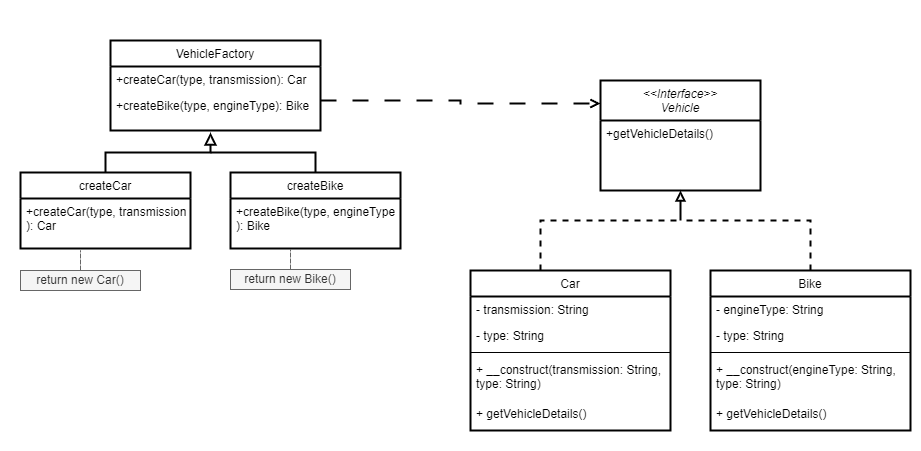

The diagram above was exported from draw.io. Its source (the exported page's mxGraphModel, read from the mxfile embedded in the PNG):
<mxGraphModel dx="2261" dy="854" grid="1" gridSize="10" guides="1" tooltips="1" connect="1" arrows="1" fold="1" page="1" pageScale="1" pageWidth="827" pageHeight="1169" math="0" shadow="0">
  <root>
    <mxCell id="WIyWlLk6GJQsqaUBKTNV-0" />
    <mxCell id="WIyWlLk6GJQsqaUBKTNV-1" parent="WIyWlLk6GJQsqaUBKTNV-0" />
    <mxCell id="_4Axrsc10jbwJWih9pi8-37" value="" style="rounded=0;whiteSpace=wrap;html=1;strokeColor=none;fillColor=none;" vertex="1" parent="WIyWlLk6GJQsqaUBKTNV-1">
      <mxGeometry x="-320" width="920" height="450" as="geometry" />
    </mxCell>
    <mxCell id="_4Axrsc10jbwJWih9pi8-20" style="edgeStyle=orthogonalEdgeStyle;rounded=0;orthogonalLoop=1;jettySize=auto;html=1;dashed=1;endArrow=none;endFill=0;strokeWidth=2;" edge="1" parent="WIyWlLk6GJQsqaUBKTNV-1" source="zkfFHV4jXpPFQw0GAbJ--6">
      <mxGeometry relative="1" as="geometry">
        <mxPoint x="360" y="220" as="targetPoint" />
        <Array as="points">
          <mxPoint x="220" y="220" />
          <mxPoint x="360" y="220" />
        </Array>
      </mxGeometry>
    </mxCell>
    <mxCell id="zkfFHV4jXpPFQw0GAbJ--6" value="Car" style="swimlane;fontStyle=0;align=center;verticalAlign=top;childLayout=stackLayout;horizontal=1;startSize=26;horizontalStack=0;resizeParent=1;resizeLast=0;collapsible=1;marginBottom=0;rounded=0;shadow=0;strokeWidth=2;" parent="WIyWlLk6GJQsqaUBKTNV-1" vertex="1">
      <mxGeometry x="150" y="270" width="200" height="160" as="geometry">
        <mxRectangle x="130" y="380" width="160" height="26" as="alternateBounds" />
      </mxGeometry>
    </mxCell>
    <mxCell id="zkfFHV4jXpPFQw0GAbJ--7" value="- transmission: String" style="text;align=left;verticalAlign=top;spacingLeft=4;spacingRight=4;overflow=hidden;rotatable=0;points=[[0,0.5],[1,0.5]];portConstraint=eastwest;" parent="zkfFHV4jXpPFQw0GAbJ--6" vertex="1">
      <mxGeometry y="26" width="200" height="26" as="geometry" />
    </mxCell>
    <mxCell id="zkfFHV4jXpPFQw0GAbJ--8" value="- type: String" style="text;align=left;verticalAlign=top;spacingLeft=4;spacingRight=4;overflow=hidden;rotatable=0;points=[[0,0.5],[1,0.5]];portConstraint=eastwest;rounded=0;shadow=0;html=0;" parent="zkfFHV4jXpPFQw0GAbJ--6" vertex="1">
      <mxGeometry y="52" width="200" height="26" as="geometry" />
    </mxCell>
    <mxCell id="zkfFHV4jXpPFQw0GAbJ--9" value="" style="line;html=1;strokeWidth=1;align=left;verticalAlign=middle;spacingTop=-1;spacingLeft=3;spacingRight=3;rotatable=0;labelPosition=right;points=[];portConstraint=eastwest;" parent="zkfFHV4jXpPFQw0GAbJ--6" vertex="1">
      <mxGeometry y="78" width="200" height="8" as="geometry" />
    </mxCell>
    <mxCell id="zkfFHV4jXpPFQw0GAbJ--10" value="+ __construct(transmission: String,&#10;type: String) " style="text;align=left;verticalAlign=top;spacingLeft=4;spacingRight=4;overflow=hidden;rotatable=0;points=[[0,0.5],[1,0.5]];portConstraint=eastwest;fontStyle=0" parent="zkfFHV4jXpPFQw0GAbJ--6" vertex="1">
      <mxGeometry y="86" width="200" height="44" as="geometry" />
    </mxCell>
    <mxCell id="_4Axrsc10jbwJWih9pi8-3" value="+ getVehicleDetails()" style="text;align=left;verticalAlign=top;spacingLeft=4;spacingRight=4;overflow=hidden;rotatable=0;points=[[0,0.5],[1,0.5]];portConstraint=eastwest;fontStyle=0" vertex="1" parent="zkfFHV4jXpPFQw0GAbJ--6">
      <mxGeometry y="130" width="200" height="30" as="geometry" />
    </mxCell>
    <mxCell id="_4Axrsc10jbwJWih9pi8-23" style="edgeStyle=orthogonalEdgeStyle;rounded=0;orthogonalLoop=1;jettySize=auto;html=1;endArrow=block;endFill=0;strokeWidth=2;startSize=6;" edge="1" parent="WIyWlLk6GJQsqaUBKTNV-1" target="_4Axrsc10jbwJWih9pi8-0">
      <mxGeometry relative="1" as="geometry">
        <mxPoint x="360" y="220" as="sourcePoint" />
      </mxGeometry>
    </mxCell>
    <mxCell id="_4Axrsc10jbwJWih9pi8-0" value="&lt;&lt;Interface&gt;&gt;&#10;Vehicle" style="swimlane;fontStyle=2;align=center;verticalAlign=top;childLayout=stackLayout;horizontal=1;startSize=40;horizontalStack=0;resizeParent=1;resizeLast=0;collapsible=1;marginBottom=0;rounded=0;shadow=0;strokeWidth=2;" vertex="1" parent="WIyWlLk6GJQsqaUBKTNV-1">
      <mxGeometry x="280" y="80" width="160" height="110" as="geometry">
        <mxRectangle x="230" y="140" width="160" height="26" as="alternateBounds" />
      </mxGeometry>
    </mxCell>
    <mxCell id="_4Axrsc10jbwJWih9pi8-2" value="+getVehicleDetails()" style="text;align=left;verticalAlign=top;spacingLeft=4;spacingRight=4;overflow=hidden;rotatable=0;points=[[0,0.5],[1,0.5]];portConstraint=eastwest;" vertex="1" parent="_4Axrsc10jbwJWih9pi8-0">
      <mxGeometry y="40" width="160" height="26" as="geometry" />
    </mxCell>
    <mxCell id="_4Axrsc10jbwJWih9pi8-22" style="edgeStyle=orthogonalEdgeStyle;rounded=0;orthogonalLoop=1;jettySize=auto;html=1;endArrow=none;endFill=0;dashed=1;strokeWidth=2;" edge="1" parent="WIyWlLk6GJQsqaUBKTNV-1" source="_4Axrsc10jbwJWih9pi8-4">
      <mxGeometry relative="1" as="geometry">
        <mxPoint x="360" y="220" as="targetPoint" />
        <Array as="points">
          <mxPoint x="490" y="220" />
          <mxPoint x="360" y="220" />
        </Array>
      </mxGeometry>
    </mxCell>
    <mxCell id="_4Axrsc10jbwJWih9pi8-4" value="Bike" style="swimlane;fontStyle=0;align=center;verticalAlign=top;childLayout=stackLayout;horizontal=1;startSize=26;horizontalStack=0;resizeParent=1;resizeLast=0;collapsible=1;marginBottom=0;rounded=0;shadow=0;strokeWidth=2;" vertex="1" parent="WIyWlLk6GJQsqaUBKTNV-1">
      <mxGeometry x="390" y="270" width="200" height="160" as="geometry">
        <mxRectangle x="130" y="380" width="160" height="26" as="alternateBounds" />
      </mxGeometry>
    </mxCell>
    <mxCell id="_4Axrsc10jbwJWih9pi8-5" value="- engineType: String" style="text;align=left;verticalAlign=top;spacingLeft=4;spacingRight=4;overflow=hidden;rotatable=0;points=[[0,0.5],[1,0.5]];portConstraint=eastwest;" vertex="1" parent="_4Axrsc10jbwJWih9pi8-4">
      <mxGeometry y="26" width="200" height="26" as="geometry" />
    </mxCell>
    <mxCell id="_4Axrsc10jbwJWih9pi8-6" value="- type: String" style="text;align=left;verticalAlign=top;spacingLeft=4;spacingRight=4;overflow=hidden;rotatable=0;points=[[0,0.5],[1,0.5]];portConstraint=eastwest;rounded=0;shadow=0;html=0;" vertex="1" parent="_4Axrsc10jbwJWih9pi8-4">
      <mxGeometry y="52" width="200" height="26" as="geometry" />
    </mxCell>
    <mxCell id="_4Axrsc10jbwJWih9pi8-7" value="" style="line;html=1;strokeWidth=1;align=left;verticalAlign=middle;spacingTop=-1;spacingLeft=3;spacingRight=3;rotatable=0;labelPosition=right;points=[];portConstraint=eastwest;" vertex="1" parent="_4Axrsc10jbwJWih9pi8-4">
      <mxGeometry y="78" width="200" height="8" as="geometry" />
    </mxCell>
    <mxCell id="_4Axrsc10jbwJWih9pi8-8" value="+ __construct(engineType: String,&#10;type: String) " style="text;align=left;verticalAlign=top;spacingLeft=4;spacingRight=4;overflow=hidden;rotatable=0;points=[[0,0.5],[1,0.5]];portConstraint=eastwest;fontStyle=0" vertex="1" parent="_4Axrsc10jbwJWih9pi8-4">
      <mxGeometry y="86" width="200" height="44" as="geometry" />
    </mxCell>
    <mxCell id="_4Axrsc10jbwJWih9pi8-9" value="+ getVehicleDetails()" style="text;align=left;verticalAlign=top;spacingLeft=4;spacingRight=4;overflow=hidden;rotatable=0;points=[[0,0.5],[1,0.5]];portConstraint=eastwest;fontStyle=0" vertex="1" parent="_4Axrsc10jbwJWih9pi8-4">
      <mxGeometry y="130" width="200" height="30" as="geometry" />
    </mxCell>
    <mxCell id="_4Axrsc10jbwJWih9pi8-10" value="VehicleFactory" style="swimlane;fontStyle=0;align=center;verticalAlign=top;childLayout=stackLayout;horizontal=1;startSize=26;horizontalStack=0;resizeParent=1;resizeLast=0;collapsible=1;marginBottom=0;rounded=0;shadow=0;strokeWidth=2;" vertex="1" parent="WIyWlLk6GJQsqaUBKTNV-1">
      <mxGeometry x="-210" y="40" width="210" height="90" as="geometry">
        <mxRectangle x="550" y="140" width="160" height="26" as="alternateBounds" />
      </mxGeometry>
    </mxCell>
    <mxCell id="_4Axrsc10jbwJWih9pi8-17" value="+createCar(type, transmission): Car" style="text;align=left;verticalAlign=top;spacingLeft=4;spacingRight=4;overflow=hidden;rotatable=0;points=[[0,0.5],[1,0.5]];portConstraint=eastwest;" vertex="1" parent="_4Axrsc10jbwJWih9pi8-10">
      <mxGeometry y="26" width="210" height="26" as="geometry" />
    </mxCell>
    <mxCell id="_4Axrsc10jbwJWih9pi8-19" value="+createBike(type, engineType): Bike" style="text;align=left;verticalAlign=top;spacingLeft=4;spacingRight=4;overflow=hidden;rotatable=0;points=[[0,0.5],[1,0.5]];portConstraint=eastwest;" vertex="1" parent="_4Axrsc10jbwJWih9pi8-10">
      <mxGeometry y="52" width="210" height="26" as="geometry" />
    </mxCell>
    <mxCell id="_4Axrsc10jbwJWih9pi8-26" value="createCar" style="swimlane;fontStyle=0;align=center;verticalAlign=top;childLayout=stackLayout;horizontal=1;startSize=26;horizontalStack=0;resizeParent=1;resizeLast=0;collapsible=1;marginBottom=0;rounded=0;shadow=0;strokeWidth=2;" vertex="1" parent="WIyWlLk6GJQsqaUBKTNV-1">
      <mxGeometry x="-300" y="172" width="170" height="76" as="geometry">
        <mxRectangle x="550" y="140" width="160" height="26" as="alternateBounds" />
      </mxGeometry>
    </mxCell>
    <mxCell id="_4Axrsc10jbwJWih9pi8-28" value="+createCar(type, transmission&#10;): Car" style="text;align=left;verticalAlign=top;spacingLeft=4;spacingRight=4;overflow=hidden;rotatable=0;points=[[0,0.5],[1,0.5]];portConstraint=eastwest;" vertex="1" parent="_4Axrsc10jbwJWih9pi8-26">
      <mxGeometry y="26" width="170" height="50" as="geometry" />
    </mxCell>
    <mxCell id="_4Axrsc10jbwJWih9pi8-30" style="edgeStyle=orthogonalEdgeStyle;rounded=0;orthogonalLoop=1;jettySize=auto;html=1;dashed=1;strokeWidth=2;endArrow=open;endFill=0;startSize=6;entryX=0;entryY=0.209;entryDx=0;entryDy=0;entryPerimeter=0;dashPattern=8 8;" edge="1" parent="WIyWlLk6GJQsqaUBKTNV-1" target="_4Axrsc10jbwJWih9pi8-0">
      <mxGeometry relative="1" as="geometry">
        <mxPoint x="270" y="103" as="targetPoint" />
        <mxPoint y="100" as="sourcePoint" />
        <Array as="points">
          <mxPoint y="100" />
          <mxPoint x="140" y="100" />
          <mxPoint x="140" y="103" />
        </Array>
      </mxGeometry>
    </mxCell>
    <mxCell id="_4Axrsc10jbwJWih9pi8-31" value="createBike" style="swimlane;fontStyle=0;align=center;verticalAlign=top;childLayout=stackLayout;horizontal=1;startSize=26;horizontalStack=0;resizeParent=1;resizeLast=0;collapsible=1;marginBottom=0;rounded=0;shadow=0;strokeWidth=2;" vertex="1" parent="WIyWlLk6GJQsqaUBKTNV-1">
      <mxGeometry x="-90" y="172" width="170" height="76" as="geometry">
        <mxRectangle x="550" y="140" width="160" height="26" as="alternateBounds" />
      </mxGeometry>
    </mxCell>
    <mxCell id="_4Axrsc10jbwJWih9pi8-32" value="+createBike(type, engineType&#10;): Bike" style="text;align=left;verticalAlign=top;spacingLeft=4;spacingRight=4;overflow=hidden;rotatable=0;points=[[0,0.5],[1,0.5]];portConstraint=eastwest;strokeWidth=2;" vertex="1" parent="_4Axrsc10jbwJWih9pi8-31">
      <mxGeometry y="26" width="170" height="50" as="geometry" />
    </mxCell>
    <mxCell id="_4Axrsc10jbwJWih9pi8-34" value="" style="edgeStyle=elbowEdgeStyle;elbow=vertical;endArrow=block;html=1;curved=0;rounded=0;endSize=8;startSize=8;strokeWidth=2;exitX=0.5;exitY=0;exitDx=0;exitDy=0;endFill=0;" edge="1" parent="WIyWlLk6GJQsqaUBKTNV-1">
      <mxGeometry width="50" height="50" relative="1" as="geometry">
        <mxPoint x="-215" y="172" as="sourcePoint" />
        <mxPoint x="-110" y="132" as="targetPoint" />
      </mxGeometry>
    </mxCell>
    <mxCell id="_4Axrsc10jbwJWih9pi8-36" value="" style="edgeStyle=segmentEdgeStyle;endArrow=none;html=1;curved=0;rounded=0;endSize=8;startSize=8;strokeWidth=2;exitX=0.5;exitY=0;exitDx=0;exitDy=0;endFill=0;" edge="1" parent="WIyWlLk6GJQsqaUBKTNV-1" source="_4Axrsc10jbwJWih9pi8-31">
      <mxGeometry width="50" height="50" relative="1" as="geometry">
        <mxPoint x="240" y="152" as="sourcePoint" />
        <mxPoint x="-110" y="152" as="targetPoint" />
        <Array as="points">
          <mxPoint x="-5" y="152" />
          <mxPoint x="-90" y="152" />
        </Array>
      </mxGeometry>
    </mxCell>
    <mxCell id="_4Axrsc10jbwJWih9pi8-44" style="edgeStyle=orthogonalEdgeStyle;rounded=0;orthogonalLoop=1;jettySize=auto;html=1;dashed=1;strokeWidth=1;endArrow=none;endFill=0;startSize=6;fillColor=#f5f5f5;strokeColor=#666666;" edge="1" parent="WIyWlLk6GJQsqaUBKTNV-1" source="_4Axrsc10jbwJWih9pi8-42">
      <mxGeometry relative="1" as="geometry">
        <mxPoint x="-240" y="250" as="targetPoint" />
      </mxGeometry>
    </mxCell>
    <mxCell id="_4Axrsc10jbwJWih9pi8-42" value="return new Car()" style="rounded=0;whiteSpace=wrap;html=1;fillColor=#f5f5f5;fontColor=#333333;strokeColor=#666666;" vertex="1" parent="WIyWlLk6GJQsqaUBKTNV-1">
      <mxGeometry x="-300" y="270" width="120" height="20" as="geometry" />
    </mxCell>
    <mxCell id="_4Axrsc10jbwJWih9pi8-45" value="return new Bike()" style="rounded=0;whiteSpace=wrap;html=1;fillColor=#f5f5f5;fontColor=#333333;strokeColor=#666666;" vertex="1" parent="WIyWlLk6GJQsqaUBKTNV-1">
      <mxGeometry x="-90" y="269" width="120" height="20" as="geometry" />
    </mxCell>
    <mxCell id="_4Axrsc10jbwJWih9pi8-46" style="edgeStyle=orthogonalEdgeStyle;rounded=0;orthogonalLoop=1;jettySize=auto;html=1;dashed=1;strokeWidth=1;endArrow=none;endFill=0;startSize=6;fillColor=#f5f5f5;strokeColor=#666666;" edge="1" source="_4Axrsc10jbwJWih9pi8-45" parent="WIyWlLk6GJQsqaUBKTNV-1">
      <mxGeometry relative="1" as="geometry">
        <mxPoint x="-30" y="249" as="targetPoint" />
      </mxGeometry>
    </mxCell>
  </root>
</mxGraphModel>